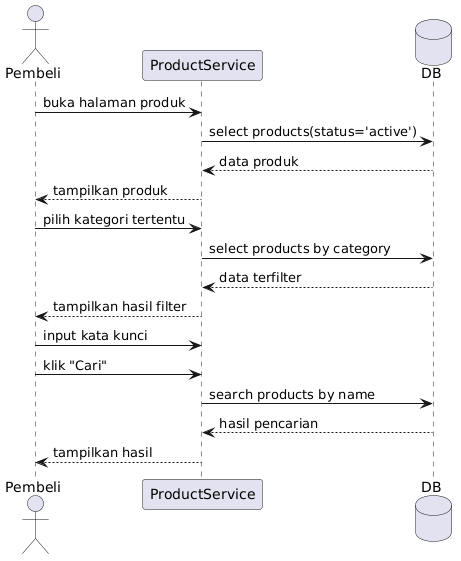

The diagram above was rendered by PlantUML. Its source (embedded in the PNG):
@startuml
actor Pembeli
participant "ProductService" as prod
database DB

Pembeli -> prod : buka halaman produk
prod -> DB : select products(status='active')
DB --> prod : data produk
prod --> Pembeli : tampilkan produk

Pembeli -> prod : pilih kategori tertentu
prod -> DB : select products by category
DB --> prod : data terfilter
prod --> Pembeli : tampilkan hasil filter

Pembeli -> prod : input kata kunci
Pembeli -> prod : klik "Cari"
prod -> DB : search products by name
DB --> prod : hasil pencarian
prod --> Pembeli : tampilkan hasil
@enduml